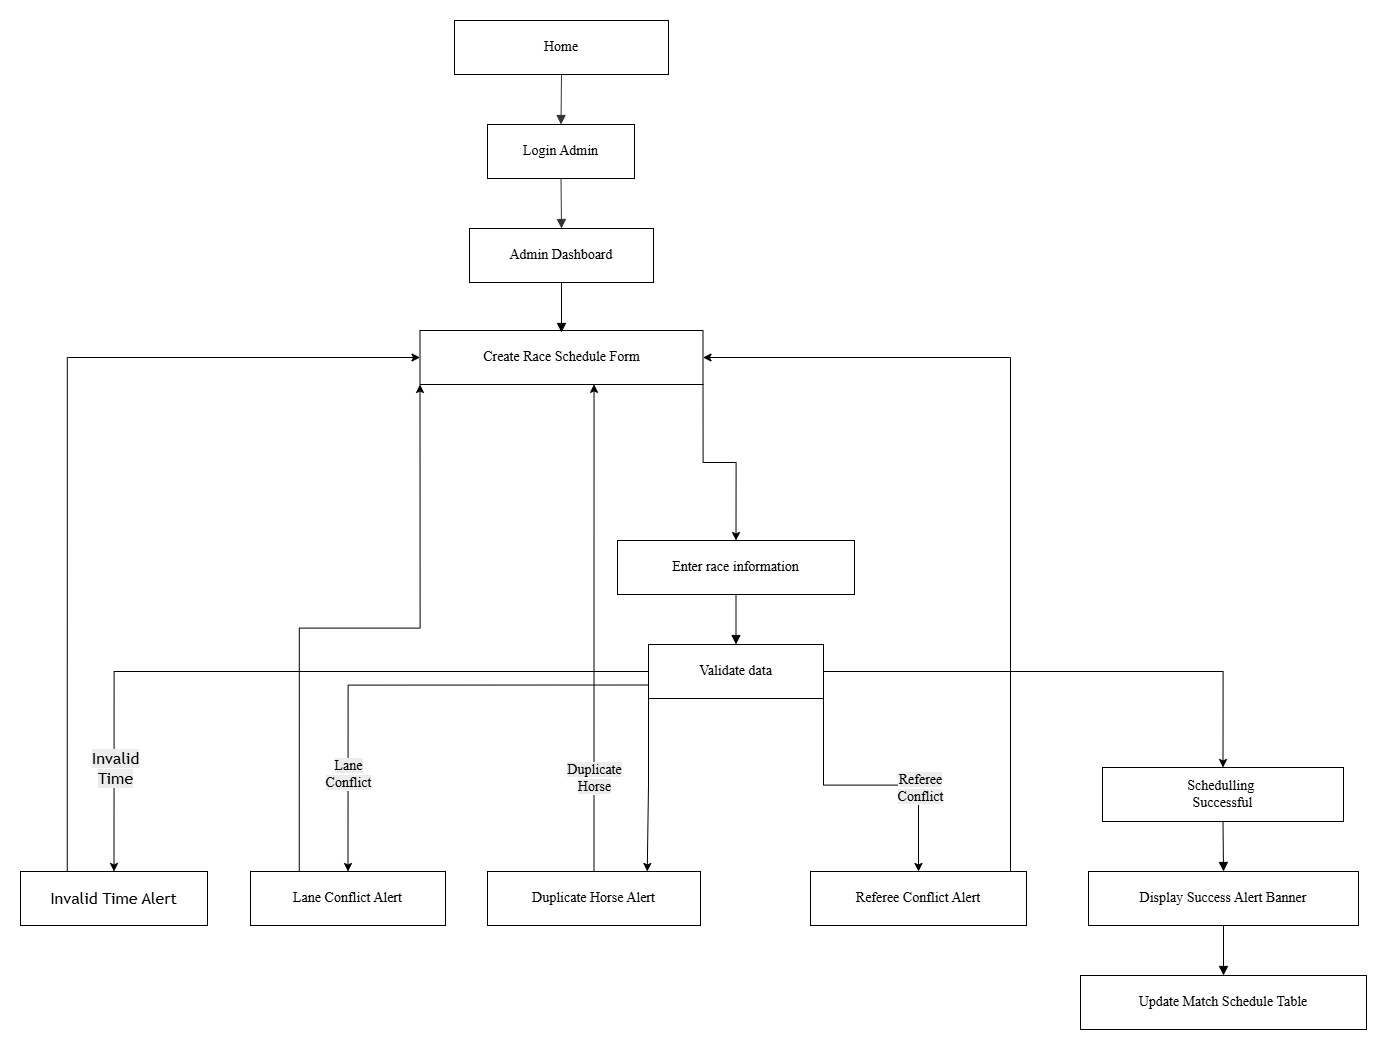

The diagram above was exported from draw.io. Its source (the exported page's mxGraphModel, read from the mxfile embedded in the PNG):
<mxGraphModel dx="1766" dy="994" grid="1" gridSize="10" guides="1" tooltips="1" connect="1" arrows="1" fold="1" page="1" pageScale="1" pageWidth="850" pageHeight="1100" math="0" shadow="0">
  <root>
    <mxCell id="0" />
    <mxCell id="1" parent="0" />
    <UserObject label="" mermaidData="{&#10;  &quot;data&quot;: &quot;flowchart TD\n    A[Home / Landing page] --&gt; B[Login Admin]\n    B --&gt; C[Admin Dashboard]\n    C --&gt; D[Chọn giải đấu / workspace]\n    D --&gt; E[Mở Create Race Schedule Form]\n    E --&gt; F[Nhập thông tin cuộc đua]\n    F --&gt; G[Validate dữ liệu]\n\n    G --&gt;|Thời gian ngoài phạm vi| H[Invalid Time Alert]\n    G --&gt;|Lane trùng| I[Lane Conflict Alert]\n    G --&gt;|Ngựa trùng| J[Duplicate Horse Alert]\n    G --&gt;|Referee trùng| K[Referee Conflict Alert]\n    G --&gt;|Hợp lệ| L[Tạo cuộc đua thành công]\n\n    L --&gt; M[Hiển thị Success Alert Banner]\n    M --&gt; N[Cập nhật Match Schedule Table]\n\n    H --&gt; E\n    I --&gt; E\n    J --&gt; E\n    K --&gt; E&quot;,&#10;  &quot;config&quot;: null&#10;}" id="W5WLS_SqJ8QT2YE79eaq-30">
      <mxCell connectable="0" parent="1" style="group;transparentBounds=1;editIcon=1;lockedGroup=0;groupPadding=20;fontFamily=Times New Roman;" vertex="1">
        <mxGeometry as="geometry" />
      </mxCell>
    </UserObject>
    <UserObject label="Home" mermaidId="n:A" mermaidBaseStyle="html=1;whiteSpace=wrap;strokeWidth=1;fillColor=light-dark(#ECECFF,#1f2020);strokeColor=light-dark(#9370DB,#cccccc);fontColor=light-dark(#333333,#cccccc);fontFamily=Trebuchet MS,Verdana,Arial,sans-serif;fontSize=16;" mermaidBaseValue="Home / Landing page" id="W5WLS_SqJ8QT2YE79eaq-31">
      <mxCell parent="W5WLS_SqJ8QT2YE79eaq-30" style="html=1;whiteSpace=wrap;strokeWidth=1;fontFamily=Times New Roman;fontSize=14;" vertex="1">
        <mxGeometry height="54" width="214" x="654" y="970" as="geometry" />
      </mxCell>
    </UserObject>
    <UserObject label="Login Admin" mermaidId="n:B" mermaidBaseStyle="html=1;whiteSpace=wrap;strokeWidth=1;fillColor=light-dark(#ECECFF,#1f2020);strokeColor=light-dark(#9370DB,#cccccc);fontColor=light-dark(#333333,#cccccc);fontFamily=Trebuchet MS,Verdana,Arial,sans-serif;fontSize=16;" mermaidBaseValue="Login Admin" id="W5WLS_SqJ8QT2YE79eaq-32">
      <mxCell parent="W5WLS_SqJ8QT2YE79eaq-30" style="html=1;whiteSpace=wrap;strokeWidth=1;fontFamily=Times New Roman;fontSize=14;" vertex="1">
        <mxGeometry height="54" width="147" x="687" y="1074" as="geometry" />
      </mxCell>
    </UserObject>
    <UserObject label="Admin Dashboard" mermaidId="n:C" mermaidBaseStyle="html=1;whiteSpace=wrap;strokeWidth=1;fillColor=light-dark(#ECECFF,#1f2020);strokeColor=light-dark(#9370DB,#cccccc);fontColor=light-dark(#333333,#cccccc);fontFamily=Trebuchet MS,Verdana,Arial,sans-serif;fontSize=16;" mermaidBaseValue="Admin Dashboard" id="W5WLS_SqJ8QT2YE79eaq-33">
      <mxCell parent="W5WLS_SqJ8QT2YE79eaq-30" style="html=1;whiteSpace=wrap;strokeWidth=1;fontFamily=Times New Roman;fontSize=14;" vertex="1">
        <mxGeometry height="54" width="184" x="669" y="1178" as="geometry" />
      </mxCell>
    </UserObject>
    <mxCell id="W5WLS_SqJ8QT2YE79eaq-71" edge="1" parent="W5WLS_SqJ8QT2YE79eaq-30" source="W5WLS_SqJ8QT2YE79eaq-35" style="edgeStyle=orthogonalEdgeStyle;rounded=0;orthogonalLoop=1;jettySize=auto;html=1;exitX=1;exitY=1;exitDx=0;exitDy=0;entryX=0.5;entryY=0;entryDx=0;entryDy=0;" target="W5WLS_SqJ8QT2YE79eaq-36">
      <mxGeometry relative="1" as="geometry" />
    </mxCell>
    <UserObject label="Create Race Schedule Form" mermaidId="n:E" mermaidBaseStyle="html=1;whiteSpace=wrap;strokeWidth=1;fillColor=light-dark(#ECECFF,#1f2020);strokeColor=light-dark(#9370DB,#cccccc);fontColor=light-dark(#333333,#cccccc);fontFamily=Trebuchet MS,Verdana,Arial,sans-serif;fontSize=16;" mermaidBaseValue="Mở Create Race Schedule Form" id="W5WLS_SqJ8QT2YE79eaq-35">
      <mxCell parent="W5WLS_SqJ8QT2YE79eaq-30" style="html=1;whiteSpace=wrap;strokeWidth=1;fontFamily=Times New Roman;fontSize=14;" vertex="1">
        <mxGeometry height="54" width="283" x="619.5" y="1280" as="geometry" />
      </mxCell>
    </UserObject>
    <UserObject label="Enter race information" mermaidId="n:F" mermaidBaseStyle="html=1;whiteSpace=wrap;strokeWidth=1;fillColor=light-dark(#ECECFF,#1f2020);strokeColor=light-dark(#9370DB,#cccccc);fontColor=light-dark(#333333,#cccccc);fontFamily=Trebuchet MS,Verdana,Arial,sans-serif;fontSize=16;" mermaidBaseValue="Nhập thông tin cuộc đua" id="W5WLS_SqJ8QT2YE79eaq-36">
      <mxCell parent="W5WLS_SqJ8QT2YE79eaq-30" style="html=1;whiteSpace=wrap;strokeWidth=1;fontFamily=Times New Roman;fontSize=14;" vertex="1">
        <mxGeometry height="54" width="237" x="817" y="1490" as="geometry" />
      </mxCell>
    </UserObject>
    <mxCell id="W5WLS_SqJ8QT2YE79eaq-66" edge="1" parent="W5WLS_SqJ8QT2YE79eaq-30" source="W5WLS_SqJ8QT2YE79eaq-37" style="edgeStyle=orthogonalEdgeStyle;rounded=0;orthogonalLoop=1;jettySize=auto;html=1;exitX=0;exitY=0.5;exitDx=0;exitDy=0;entryX=0.5;entryY=0;entryDx=0;entryDy=0;fontFamily=Times New Roman;fontSize=14;" target="W5WLS_SqJ8QT2YE79eaq-38">
      <mxGeometry relative="1" as="geometry" />
    </mxCell>
    <mxCell id="W5WLS_SqJ8QT2YE79eaq-75" connectable="0" parent="W5WLS_SqJ8QT2YE79eaq-66" style="edgeLabel;html=1;align=center;verticalAlign=middle;resizable=0;points=[];" value="&lt;span style=&quot;font-family: &amp;quot;Trebuchet MS&amp;quot;, Verdana, Arial, sans-serif; font-size: 16px; white-space: normal; background-color: rgb(236, 236, 236);&quot;&gt;Invalid Time&lt;/span&gt;" vertex="1">
      <mxGeometry relative="1" x="0.7056" y="-5" as="geometry">
        <mxPoint x="5" y="4" as="offset" />
      </mxGeometry>
    </mxCell>
    <mxCell id="W5WLS_SqJ8QT2YE79eaq-67" edge="1" parent="W5WLS_SqJ8QT2YE79eaq-30" source="W5WLS_SqJ8QT2YE79eaq-37" style="edgeStyle=orthogonalEdgeStyle;rounded=0;orthogonalLoop=1;jettySize=auto;html=1;exitX=0;exitY=0.75;exitDx=0;exitDy=0;entryX=0.5;entryY=0;entryDx=0;entryDy=0;fontFamily=Times New Roman;fontSize=14;" target="W5WLS_SqJ8QT2YE79eaq-39">
      <mxGeometry relative="1" as="geometry" />
    </mxCell>
    <mxCell id="W5WLS_SqJ8QT2YE79eaq-76" connectable="0" parent="W5WLS_SqJ8QT2YE79eaq-67" style="edgeLabel;html=1;align=center;verticalAlign=middle;resizable=0;points=[];" value="&lt;span style=&quot;font-family: &amp;quot;Times New Roman&amp;quot;; font-size: 14px; white-space: normal; background-color: rgb(236, 236, 236);&quot;&gt;Lane Conflict&lt;/span&gt;" vertex="1">
      <mxGeometry relative="1" x="0.597" y="-1" as="geometry">
        <mxPoint y="1" as="offset" />
      </mxGeometry>
    </mxCell>
    <mxCell id="W5WLS_SqJ8QT2YE79eaq-68" edge="1" parent="W5WLS_SqJ8QT2YE79eaq-30" source="W5WLS_SqJ8QT2YE79eaq-37" style="edgeStyle=orthogonalEdgeStyle;rounded=0;orthogonalLoop=1;jettySize=auto;html=1;exitX=0;exitY=1;exitDx=0;exitDy=0;entryX=0.75;entryY=0;entryDx=0;entryDy=0;fontFamily=Times New Roman;fontSize=14;" target="W5WLS_SqJ8QT2YE79eaq-40">
      <mxGeometry relative="1" as="geometry" />
    </mxCell>
    <mxCell id="W5WLS_SqJ8QT2YE79eaq-69" edge="1" parent="W5WLS_SqJ8QT2YE79eaq-30" source="W5WLS_SqJ8QT2YE79eaq-37" style="edgeStyle=orthogonalEdgeStyle;rounded=0;orthogonalLoop=1;jettySize=auto;html=1;exitX=1;exitY=1;exitDx=0;exitDy=0;entryX=0.5;entryY=0;entryDx=0;entryDy=0;fontFamily=Times New Roman;fontSize=14;" target="W5WLS_SqJ8QT2YE79eaq-41">
      <mxGeometry relative="1" as="geometry" />
    </mxCell>
    <mxCell id="W5WLS_SqJ8QT2YE79eaq-78" connectable="0" parent="W5WLS_SqJ8QT2YE79eaq-69" style="edgeLabel;html=1;align=center;verticalAlign=middle;resizable=0;points=[];" value="&lt;span style=&quot;font-family: &amp;quot;Times New Roman&amp;quot;; font-size: 14px; white-space: normal; background-color: rgb(236, 236, 236);&quot;&gt;Referee Conflict&lt;/span&gt;" vertex="1">
      <mxGeometry relative="1" x="0.3725" y="1" as="geometry">
        <mxPoint as="offset" />
      </mxGeometry>
    </mxCell>
    <mxCell id="W5WLS_SqJ8QT2YE79eaq-70" edge="1" parent="W5WLS_SqJ8QT2YE79eaq-30" source="W5WLS_SqJ8QT2YE79eaq-37" style="edgeStyle=orthogonalEdgeStyle;rounded=0;orthogonalLoop=1;jettySize=auto;html=1;exitX=1;exitY=0.5;exitDx=0;exitDy=0;entryX=0.5;entryY=0;entryDx=0;entryDy=0;fontFamily=Times New Roman;fontSize=14;" target="W5WLS_SqJ8QT2YE79eaq-42">
      <mxGeometry relative="1" as="geometry" />
    </mxCell>
    <UserObject label="Validate data" mermaidId="n:G" mermaidBaseStyle="html=1;whiteSpace=wrap;strokeWidth=1;fillColor=light-dark(#ECECFF,#1f2020);strokeColor=light-dark(#9370DB,#cccccc);fontColor=light-dark(#333333,#cccccc);fontFamily=Trebuchet MS,Verdana,Arial,sans-serif;fontSize=16;" mermaidBaseValue="Validate dữ liệu" id="W5WLS_SqJ8QT2YE79eaq-37">
      <mxCell parent="W5WLS_SqJ8QT2YE79eaq-30" style="html=1;whiteSpace=wrap;strokeWidth=1;fontFamily=Times New Roman;fontSize=14;" vertex="1">
        <mxGeometry height="54" width="175" x="848" y="1594" as="geometry" />
      </mxCell>
    </UserObject>
    <mxCell id="W5WLS_SqJ8QT2YE79eaq-62" edge="1" parent="W5WLS_SqJ8QT2YE79eaq-30" source="W5WLS_SqJ8QT2YE79eaq-38" style="edgeStyle=orthogonalEdgeStyle;rounded=0;orthogonalLoop=1;jettySize=auto;html=1;exitX=0.25;exitY=0;exitDx=0;exitDy=0;entryX=0;entryY=0.5;entryDx=0;entryDy=0;fontFamily=Times New Roman;fontSize=14;" target="W5WLS_SqJ8QT2YE79eaq-35">
      <mxGeometry relative="1" as="geometry" />
    </mxCell>
    <UserObject label="Invalid Time Alert" mermaidId="n:H" mermaidBaseStyle="html=1;whiteSpace=wrap;strokeWidth=1;fillColor=light-dark(#ECECFF,#1f2020);strokeColor=light-dark(#9370DB,#cccccc);fontColor=light-dark(#333333,#cccccc);fontFamily=Trebuchet MS,Verdana,Arial,sans-serif;fontSize=16;" mermaidBaseValue="Invalid Time Alert" id="W5WLS_SqJ8QT2YE79eaq-38">
      <mxCell parent="W5WLS_SqJ8QT2YE79eaq-30" style="html=1;whiteSpace=wrap;strokeWidth=1;fontFamily=Trebuchet MS,Verdana,Arial,sans-serif;fontSize=16;" vertex="1">
        <mxGeometry height="54" width="187" x="220" y="1821" as="geometry" />
      </mxCell>
    </UserObject>
    <mxCell id="W5WLS_SqJ8QT2YE79eaq-63" edge="1" parent="W5WLS_SqJ8QT2YE79eaq-30" source="W5WLS_SqJ8QT2YE79eaq-39" style="edgeStyle=orthogonalEdgeStyle;rounded=0;orthogonalLoop=1;jettySize=auto;html=1;exitX=0.25;exitY=0;exitDx=0;exitDy=0;entryX=0;entryY=1;entryDx=0;entryDy=0;fontFamily=Times New Roman;fontSize=14;" target="W5WLS_SqJ8QT2YE79eaq-35">
      <mxGeometry relative="1" as="geometry" />
    </mxCell>
    <UserObject label="Lane Conflict Alert" mermaidId="n:I" mermaidBaseStyle="html=1;whiteSpace=wrap;strokeWidth=1;fillColor=light-dark(#ECECFF,#1f2020);strokeColor=light-dark(#9370DB,#cccccc);fontColor=light-dark(#333333,#cccccc);fontFamily=Trebuchet MS,Verdana,Arial,sans-serif;fontSize=16;" mermaidBaseValue="Lane Conflict Alert" id="W5WLS_SqJ8QT2YE79eaq-39">
      <mxCell parent="W5WLS_SqJ8QT2YE79eaq-30" style="html=1;whiteSpace=wrap;strokeWidth=1;fontFamily=Times New Roman;fontSize=14;" vertex="1">
        <mxGeometry height="54" width="195" x="450" y="1821" as="geometry" />
      </mxCell>
    </UserObject>
    <UserObject label="Duplicate Horse Alert" mermaidId="n:J" mermaidBaseStyle="html=1;whiteSpace=wrap;strokeWidth=1;fillColor=light-dark(#ECECFF,#1f2020);strokeColor=light-dark(#9370DB,#cccccc);fontColor=light-dark(#333333,#cccccc);fontFamily=Trebuchet MS,Verdana,Arial,sans-serif;fontSize=16;" mermaidBaseValue="Duplicate Horse Alert" id="W5WLS_SqJ8QT2YE79eaq-40">
      <mxCell parent="W5WLS_SqJ8QT2YE79eaq-30" style="html=1;whiteSpace=wrap;strokeWidth=1;fontFamily=Times New Roman;fontSize=14;" vertex="1">
        <mxGeometry height="54" width="213" x="687" y="1821" as="geometry" />
      </mxCell>
    </UserObject>
    <mxCell id="W5WLS_SqJ8QT2YE79eaq-65" edge="1" parent="W5WLS_SqJ8QT2YE79eaq-30" source="W5WLS_SqJ8QT2YE79eaq-41" style="edgeStyle=orthogonalEdgeStyle;rounded=0;orthogonalLoop=1;jettySize=auto;html=1;exitX=0.75;exitY=0;exitDx=0;exitDy=0;entryX=1;entryY=0.5;entryDx=0;entryDy=0;fontFamily=Times New Roman;fontSize=14;" target="W5WLS_SqJ8QT2YE79eaq-35">
      <mxGeometry relative="1" as="geometry">
        <Array as="points">
          <mxPoint x="1210" y="1821" />
          <mxPoint x="1210" y="1307" />
        </Array>
      </mxGeometry>
    </mxCell>
    <UserObject label="Referee Conflict Alert" mermaidId="n:K" mermaidBaseStyle="html=1;whiteSpace=wrap;strokeWidth=1;fillColor=light-dark(#ECECFF,#1f2020);strokeColor=light-dark(#9370DB,#cccccc);fontColor=light-dark(#333333,#cccccc);fontFamily=Trebuchet MS,Verdana,Arial,sans-serif;fontSize=16;" mermaidBaseValue="Referee Conflict Alert" id="W5WLS_SqJ8QT2YE79eaq-41">
      <mxCell parent="W5WLS_SqJ8QT2YE79eaq-30" style="html=1;whiteSpace=wrap;strokeWidth=1;fontFamily=Times New Roman;fontSize=14;" vertex="1">
        <mxGeometry height="54" width="216" x="1010" y="1821" as="geometry" />
      </mxCell>
    </UserObject>
    <UserObject label="&lt;font style=&quot;color: rgb(0, 0, 0);&quot;&gt;&lt;span&gt;Sche&lt;/span&gt;&lt;font&gt;dulling&lt;/font&gt;&lt;font&gt;&amp;nbsp;&lt;/font&gt;&lt;/font&gt;&lt;div style=&quot;color: rgb(0, 0, 0);&quot;&gt;&lt;font&gt;Successful&lt;/font&gt;&lt;/div&gt;" mermaidId="n:L" mermaidBaseStyle="html=1;whiteSpace=wrap;strokeWidth=1;fillColor=light-dark(#ECECFF,#1f2020);strokeColor=light-dark(#9370DB,#cccccc);fontColor=light-dark(#333333,#cccccc);fontFamily=Trebuchet MS,Verdana,Arial,sans-serif;fontSize=16;" mermaidBaseValue="Tạo cuộc đua thành công" id="W5WLS_SqJ8QT2YE79eaq-42">
      <mxCell parent="W5WLS_SqJ8QT2YE79eaq-30" style="html=1;whiteSpace=wrap;strokeWidth=1;fontFamily=Times New Roman;fontSize=14;fontStyle=0" vertex="1">
        <mxGeometry height="54" width="241" x="1302" y="1717" as="geometry" />
      </mxCell>
    </UserObject>
    <UserObject label="Display Success Alert Banner" mermaidId="n:M" mermaidBaseStyle="html=1;whiteSpace=wrap;strokeWidth=1;fillColor=light-dark(#ECECFF,#1f2020);strokeColor=light-dark(#9370DB,#cccccc);fontColor=light-dark(#333333,#cccccc);fontFamily=Trebuchet MS,Verdana,Arial,sans-serif;fontSize=16;" mermaidBaseValue="Hiển thị Success Alert Banner" id="W5WLS_SqJ8QT2YE79eaq-43">
      <mxCell parent="W5WLS_SqJ8QT2YE79eaq-30" style="html=1;whiteSpace=wrap;strokeWidth=1;fontFamily=Times New Roman;fontSize=14;" vertex="1">
        <mxGeometry height="54" width="270" x="1288" y="1821" as="geometry" />
      </mxCell>
    </UserObject>
    <UserObject label="Update Match Schedule Table" mermaidId="n:N" mermaidBaseStyle="html=1;whiteSpace=wrap;strokeWidth=1;fillColor=light-dark(#ECECFF,#1f2020);strokeColor=light-dark(#9370DB,#cccccc);fontColor=light-dark(#333333,#cccccc);fontFamily=Trebuchet MS,Verdana,Arial,sans-serif;fontSize=16;" mermaidBaseValue="Cập nhật Match Schedule Table" id="W5WLS_SqJ8QT2YE79eaq-44">
      <mxCell parent="W5WLS_SqJ8QT2YE79eaq-30" style="html=1;whiteSpace=wrap;strokeWidth=1;fontFamily=Times New Roman;fontSize=14;" vertex="1">
        <mxGeometry height="54" width="286" x="1280" y="1925" as="geometry" />
      </mxCell>
    </UserObject>
    <UserObject label="" mermaidId="e:A-&gt;B#0" mermaidBaseStyle="curved=1;startArrow=none;endArrow=block;endSize=7;strokeColor=light-dark(#333333,#cccccc);exitX=0.5;exitY=1;entryX=0.5;entryY=0;" mermaidBaseValue="" id="W5WLS_SqJ8QT2YE79eaq-45">
      <mxCell edge="1" parent="W5WLS_SqJ8QT2YE79eaq-30" source="W5WLS_SqJ8QT2YE79eaq-31" style="curved=1;startArrow=none;endArrow=block;endSize=7;strokeColor=light-dark(#333333,#cccccc);exitX=0.5;exitY=1;entryX=0.5;entryY=0;rounded=0;fontFamily=Times New Roman;fontSize=14;" target="W5WLS_SqJ8QT2YE79eaq-32">
        <mxGeometry relative="1" as="geometry">
          <Array as="points" />
        </mxGeometry>
      </mxCell>
    </UserObject>
    <UserObject label="" mermaidId="e:B-&gt;C#0" mermaidBaseStyle="curved=1;startArrow=none;endArrow=block;endSize=7;strokeColor=light-dark(#333333,#cccccc);exitX=0.5;exitY=1;entryX=0.5;entryY=0;" mermaidBaseValue="" id="W5WLS_SqJ8QT2YE79eaq-46">
      <mxCell edge="1" parent="W5WLS_SqJ8QT2YE79eaq-30" source="W5WLS_SqJ8QT2YE79eaq-32" style="curved=1;startArrow=none;endArrow=block;endSize=7;strokeColor=light-dark(#333333,#cccccc);exitX=0.5;exitY=1;entryX=0.5;entryY=0;rounded=0;fontFamily=Times New Roman;fontSize=14;" target="W5WLS_SqJ8QT2YE79eaq-33">
        <mxGeometry relative="1" as="geometry">
          <Array as="points" />
        </mxGeometry>
      </mxCell>
    </UserObject>
    <UserObject label="" mermaidId="e:C-&gt;D#0" mermaidBaseStyle="curved=1;startArrow=none;endArrow=block;endSize=7;strokeColor=light-dark(#333333,#cccccc);exitX=0.5;exitY=1;entryX=0.5;entryY=0;" mermaidBaseValue="" id="W5WLS_SqJ8QT2YE79eaq-47">
      <mxCell edge="1" parent="W5WLS_SqJ8QT2YE79eaq-30" source="W5WLS_SqJ8QT2YE79eaq-33" style="curved=1;startArrow=none;endArrow=block;endSize=7;exitX=0.5;exitY=1;entryX=0.5;entryY=0;rounded=0;fontFamily=Times New Roman;fontSize=14;">
        <mxGeometry relative="1" as="geometry">
          <Array as="points" />
          <mxPoint x="760.9999999999995" y="1282" as="targetPoint" />
        </mxGeometry>
      </mxCell>
    </UserObject>
    <UserObject label="" mermaidId="e:F-&gt;G#0" mermaidBaseStyle="curved=1;startArrow=none;endArrow=block;endSize=7;strokeColor=light-dark(#333333,#cccccc);exitX=0.5;exitY=1;entryX=0.5;entryY=0;" mermaidBaseValue="" id="W5WLS_SqJ8QT2YE79eaq-50">
      <mxCell edge="1" parent="W5WLS_SqJ8QT2YE79eaq-30" source="W5WLS_SqJ8QT2YE79eaq-36" style="curved=1;startArrow=none;endArrow=block;endSize=7;exitX=0.5;exitY=1;entryX=0.5;entryY=0;rounded=0;fontFamily=Times New Roman;fontSize=14;" target="W5WLS_SqJ8QT2YE79eaq-37">
        <mxGeometry relative="1" as="geometry">
          <Array as="points" />
        </mxGeometry>
      </mxCell>
    </UserObject>
    <UserObject label="" mermaidId="e:L-&gt;M#0" mermaidBaseStyle="curved=1;startArrow=none;endArrow=block;endSize=7;strokeColor=light-dark(#333333,#cccccc);exitX=0.5;exitY=1;entryX=0.5;entryY=0;" mermaidBaseValue="" id="W5WLS_SqJ8QT2YE79eaq-56">
      <mxCell edge="1" parent="W5WLS_SqJ8QT2YE79eaq-30" source="W5WLS_SqJ8QT2YE79eaq-42" style="curved=1;startArrow=none;endArrow=block;endSize=7;exitX=0.5;exitY=1;entryX=0.5;entryY=0;rounded=0;fontFamily=Times New Roman;fontSize=14;" target="W5WLS_SqJ8QT2YE79eaq-43">
        <mxGeometry relative="1" as="geometry">
          <Array as="points" />
        </mxGeometry>
      </mxCell>
    </UserObject>
    <UserObject label="" mermaidId="e:M-&gt;N#0" mermaidBaseStyle="curved=1;startArrow=none;endArrow=block;endSize=7;strokeColor=light-dark(#333333,#cccccc);exitX=0.5;exitY=1;entryX=0.5;entryY=0;" mermaidBaseValue="" id="W5WLS_SqJ8QT2YE79eaq-57">
      <mxCell edge="1" parent="W5WLS_SqJ8QT2YE79eaq-30" source="W5WLS_SqJ8QT2YE79eaq-43" style="curved=1;startArrow=none;endArrow=block;endSize=7;exitX=0.5;exitY=1;entryX=0.5;entryY=0;rounded=0;fontFamily=Times New Roman;fontSize=14;" target="W5WLS_SqJ8QT2YE79eaq-44">
        <mxGeometry relative="1" as="geometry">
          <Array as="points" />
        </mxGeometry>
      </mxCell>
    </UserObject>
    <mxCell id="W5WLS_SqJ8QT2YE79eaq-64" edge="1" parent="W5WLS_SqJ8QT2YE79eaq-30" source="W5WLS_SqJ8QT2YE79eaq-40" style="edgeStyle=orthogonalEdgeStyle;rounded=0;orthogonalLoop=1;jettySize=auto;html=1;exitX=0.5;exitY=0;exitDx=0;exitDy=0;entryX=0.615;entryY=0.997;entryDx=0;entryDy=0;entryPerimeter=0;fontFamily=Times New Roman;fontSize=14;" target="W5WLS_SqJ8QT2YE79eaq-35">
      <mxGeometry relative="1" as="geometry" />
    </mxCell>
    <mxCell id="W5WLS_SqJ8QT2YE79eaq-77" connectable="0" parent="W5WLS_SqJ8QT2YE79eaq-64" style="edgeLabel;html=1;align=center;verticalAlign=middle;resizable=0;points=[];" value="&lt;span style=&quot;font-family: &amp;quot;Times New Roman&amp;quot;; font-size: 14px; white-space: normal; background-color: rgb(236, 236, 236);&quot;&gt;Duplicate Horse&lt;/span&gt;" vertex="1">
      <mxGeometry relative="1" x="-0.6137" y="1" as="geometry">
        <mxPoint as="offset" />
      </mxGeometry>
    </mxCell>
  </root>
</mxGraphModel>